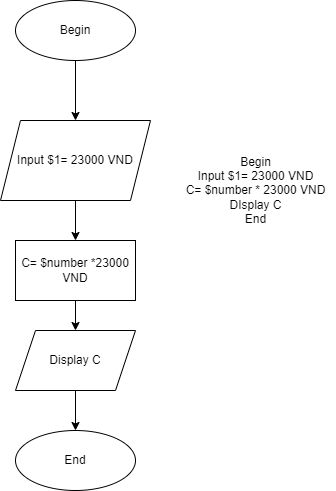

The diagram above was exported from draw.io. Its source (the exported page's mxGraphModel, read from the mxfile embedded in the PNG):
<mxGraphModel dx="1422" dy="699" grid="1" gridSize="10" guides="1" tooltips="1" connect="1" arrows="1" fold="1" page="1" pageScale="1" pageWidth="827" pageHeight="1169" math="0" shadow="0">
  <root>
    <mxCell id="0" />
    <mxCell id="1" parent="0" />
    <mxCell id="Cv7elcpSNA-SBQouutKP-3" value="" style="edgeStyle=orthogonalEdgeStyle;rounded=0;orthogonalLoop=1;jettySize=auto;html=1;" parent="1" source="Cv7elcpSNA-SBQouutKP-1" target="Cv7elcpSNA-SBQouutKP-2" edge="1">
      <mxGeometry relative="1" as="geometry" />
    </mxCell>
    <mxCell id="Cv7elcpSNA-SBQouutKP-1" value="Begin" style="ellipse;whiteSpace=wrap;html=1;" parent="1" vertex="1">
      <mxGeometry x="410" y="40" width="120" height="60" as="geometry" />
    </mxCell>
    <mxCell id="Cv7elcpSNA-SBQouutKP-7" value="" style="edgeStyle=orthogonalEdgeStyle;rounded=0;orthogonalLoop=1;jettySize=auto;html=1;" parent="1" source="Cv7elcpSNA-SBQouutKP-2" target="Cv7elcpSNA-SBQouutKP-6" edge="1">
      <mxGeometry relative="1" as="geometry" />
    </mxCell>
    <mxCell id="Cv7elcpSNA-SBQouutKP-2" value="Input $1= 23000 VND" style="shape=parallelogram;perimeter=parallelogramPerimeter;whiteSpace=wrap;html=1;fixedSize=1;" parent="1" vertex="1">
      <mxGeometry x="395" y="160" width="150" height="80" as="geometry" />
    </mxCell>
    <mxCell id="Cv7elcpSNA-SBQouutKP-11" style="edgeStyle=orthogonalEdgeStyle;rounded=0;orthogonalLoop=1;jettySize=auto;html=1;exitX=0.5;exitY=1;exitDx=0;exitDy=0;" parent="1" source="Cv7elcpSNA-SBQouutKP-6" target="Cv7elcpSNA-SBQouutKP-8" edge="1">
      <mxGeometry relative="1" as="geometry" />
    </mxCell>
    <mxCell id="Cv7elcpSNA-SBQouutKP-6" value="C= $number *23000 VND" style="whiteSpace=wrap;html=1;" parent="1" vertex="1">
      <mxGeometry x="410" y="280" width="120" height="60" as="geometry" />
    </mxCell>
    <mxCell id="Cv7elcpSNA-SBQouutKP-10" value="" style="edgeStyle=orthogonalEdgeStyle;rounded=0;orthogonalLoop=1;jettySize=auto;html=1;" parent="1" source="Cv7elcpSNA-SBQouutKP-8" target="Cv7elcpSNA-SBQouutKP-9" edge="1">
      <mxGeometry relative="1" as="geometry" />
    </mxCell>
    <mxCell id="Cv7elcpSNA-SBQouutKP-8" value="Display C" style="shape=parallelogram;perimeter=parallelogramPerimeter;whiteSpace=wrap;html=1;fixedSize=1;" parent="1" vertex="1">
      <mxGeometry x="410" y="370" width="120" height="60" as="geometry" />
    </mxCell>
    <mxCell id="Cv7elcpSNA-SBQouutKP-9" value="End" style="ellipse;whiteSpace=wrap;html=1;" parent="1" vertex="1">
      <mxGeometry x="410" y="470" width="120" height="60" as="geometry" />
    </mxCell>
    <mxCell id="Cv7elcpSNA-SBQouutKP-12" value="Begin&lt;br&gt;Input $1= 23000 VND&lt;br&gt;C= $number * 23000 VND&lt;br&gt;DIsplay C&lt;br&gt;End&lt;br&gt;" style="text;html=1;align=center;verticalAlign=middle;resizable=0;points=[];autosize=1;strokeColor=none;fillColor=none;" parent="1" vertex="1">
      <mxGeometry x="570" y="185" width="160" height="90" as="geometry" />
    </mxCell>
  </root>
</mxGraphModel>